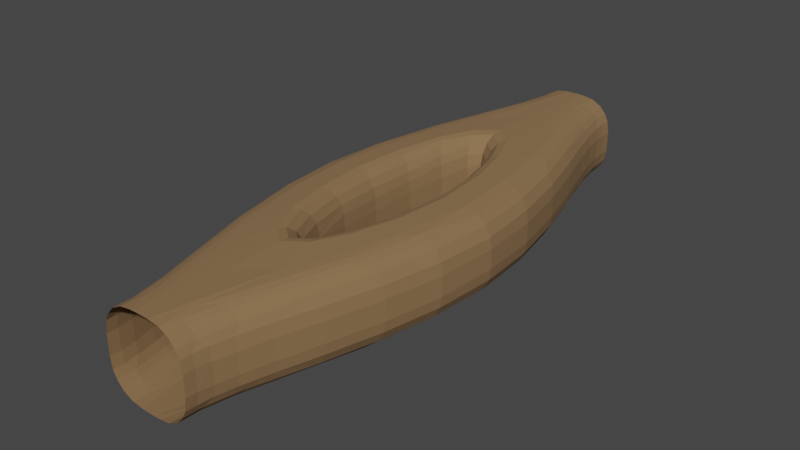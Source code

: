 # Source: split.blend  (saved by Blender 2.93.21; exported with 4.5.12 LTS)
import bpy
from mathutils import Matrix  # noqa: F401  (used for matrix-valued properties, if any)

bpy.ops.wm.read_factory_settings(use_empty=True)
scene = bpy.context.scene
scene.name = 'Scene'

# ---- materials (node trees are filled in below, after node groups)
mat_material = bpy.data.materials.new('Material')
mat_material.use_transparent_shadow = False

# ---- material node trees
mat_material.use_nodes = True; mat_material.node_tree.nodes.clear()
_N = mat_material.node_tree.nodes; _L = mat_material.node_tree.links
n0 = _N.new('ShaderNodeBsdfPrincipled'); n0.name = 'Principled BSDF'; n0.location = (10, 300)
n0.distribution = 'GGX'
n0.subsurface_method = 'BURLEY'
n0.inputs[0].default_value = (0.2502, 0.147, 0.06663, 1.0)
n0.inputs[2].default_value = 1.0
n0.inputs[3].default_value = 1.45
n0.inputs[27].default_value = (0.0, 0.0, 0.0, 1.0)
n0.inputs[28].default_value = 1.0
n1 = _N.new('ShaderNodeOutputMaterial'); n1.name = 'Material Output'; n1.location = (300, 300)
_L.new(n0.outputs[0], n1.inputs[0])
n1.is_active_output = True

# ---- world
world_world = bpy.data.worlds.new('World'); scene.world = world_world
world_world.use_nodes = True; world_world.node_tree.nodes.clear()
_N = world_world.node_tree.nodes; _L = world_world.node_tree.links
n0 = _N.new('ShaderNodeOutputWorld'); n0.name = 'World Output'; n0.location = (300, 300)
n1 = _N.new('ShaderNodeBackground'); n1.name = 'Background'; n1.location = (10, 300)
n1.inputs[0].default_value = (0.05088, 0.05088, 0.05088, 1.0)
_L.new(n1.outputs[0], n0.inputs[0])
n0.is_active_output = True
world_world.color = (0.05088, 0.05088, 0.05088)
world_world.use_sun_shadow = False
world_world.sun_shadow_jitter_overblur = 0.0

# ---- meshes
me_plane = bpy.data.meshes.new('Plane')
me_plane.from_pydata([(-3.049, -5.071, -31.28), (-5.049, -3.071, -31.28), (-3.0, -5.03, -36.76), (-5.0, -3.03, -36.76), (3.049, -5.071, -31.28), (0.0, -5.071, -31.28), (5.049, -3.071, -31.28), (3.0, -5.03, -36.76), (5.0, -3.03, -36.76), (0.0, -5.03, -36.76), (0.0, -5.784, -27.02), (0.0, -3.802, -23.91), (0.0, -1.225, -23.66), (-3.049, 5.071, -31.28), (-5.049, 3.071, -31.28), (-5.049, 0.0, -31.28), (-3.0, 5.03, -36.76), (-5.0, 3.03, -36.76), (-5.0, 0.0, -36.76), (3.049, 5.071, -31.28), (0.0, 5.071, -31.28), (5.049, 3.071, -31.28), (5.049, 0.0, -31.28), (3.0, 5.03, -36.76), (5.0, 3.03, -36.76), (0.0, 5.03, -36.76), (5.0, 0.0, -36.76), (0.0, 5.784, -27.02), (0.0, 3.802, -23.91), (0.0, 1.225, -23.66), (0.0, 0.0, -23.85), (-3.049, -5.071, 31.28), (-5.049, -3.071, 31.28), (-3.0, -5.03, 36.76), (-5.0, -3.03, 36.76), (-15.85, -2.9, 0.0), (-13.85, -4.9, 0.0), (-10.85, -4.9, 0.0), (-8.905, -4.957, 0.0), (-6.353, -1.425, 0.0), (-6.748, -3.691, 0.0), (3.049, -5.071, 31.28), (0.0, -5.071, 31.28), (5.049, -3.071, 31.28), (3.0, -5.03, 36.76), (5.0, -3.03, 36.76), (0.0, -5.03, 36.76), (15.85, -2.9, 0.0), (13.85, -4.9, 0.0), (10.85, -4.9, 0.0), (0.0, -5.784, 27.02), (8.905, -4.957, 0.0), (6.353, -1.425, 0.0), (6.748, -3.691, 0.0), (0.0, -3.802, 23.91), (0.0, -1.225, 23.66), (-3.049, 5.071, 31.28), (-5.049, 3.071, 31.28), (-5.049, 0.0, 31.28), (-3.0, 5.03, 36.76), (-5.0, 3.03, 36.76), (-15.82, 0.0, 0.0), (-15.85, 2.9, 0.0), (-13.85, 4.9, 0.0), (-5.0, 0.0, 36.76), (-10.85, 4.9, 0.0), (-8.905, 4.957, 0.0), (-6.349, 0.0, 0.0), (-6.353, 1.425, 0.0), (-6.748, 3.691, 0.0), (3.049, 5.071, 31.28), (0.0, 5.071, 31.28), (5.049, 3.071, 31.28), (5.049, 0.0, 31.28), (3.0, 5.03, 36.76), (5.0, 3.03, 36.76), (0.0, 5.03, 36.76), (15.82, 0.0, 0.0), (15.85, 2.9, 0.0), (13.85, 4.9, 0.0), (5.0, 0.0, 36.76), (10.85, 4.9, 0.0), (0.0, 5.784, 27.02), (8.905, 4.957, 0.0), (6.349, 0.0, 0.0), (6.353, 1.425, 0.0), (6.748, 3.691, 0.0), (0.0, 3.802, 23.91), (0.0, 1.225, 23.66), (0.0, 0.0, 23.85)], [], [(1, 0, 2, 3), (1, 15, 61, 35), (0, 5, 9, 2), (5, 0, 36, 37), (0, 1, 35, 36), (15, 1, 3, 18), (5, 37, 38, 10), (38, 40, 11, 10), (11, 40, 39, 12), (12, 39, 67, 30), (6, 8, 7, 4), (6, 47, 77, 22), (4, 7, 9, 5), (5, 49, 48, 4), (4, 48, 47, 6), (22, 26, 8, 6), (5, 10, 51, 49), (51, 10, 11, 53), (11, 12, 52, 53), (12, 30, 84, 52), (14, 17, 16, 13), (14, 62, 61, 15), (13, 16, 25, 20), (20, 65, 63, 13), (13, 63, 62, 14), (15, 18, 17, 14), (20, 27, 66, 65), (66, 27, 28, 69), (28, 29, 68, 69), (29, 30, 67, 68), (21, 19, 23, 24), (21, 22, 77, 78), (19, 20, 25, 23), (20, 19, 79, 81), (19, 21, 78, 79), (22, 21, 24, 26), (20, 81, 83, 27), (83, 86, 28, 27), (28, 86, 85, 29), (29, 85, 84, 30), (32, 34, 33, 31), (32, 35, 61, 58), (31, 33, 46, 42), (42, 37, 36, 31), (31, 36, 35, 32), (58, 64, 34, 32), (42, 50, 38, 37), (38, 50, 54, 40), (54, 55, 39, 40), (55, 89, 67, 39), (43, 41, 44, 45), (43, 73, 77, 47), (41, 42, 46, 44), (42, 41, 48, 49), (41, 43, 47, 48), (73, 43, 45, 80), (42, 49, 51, 50), (51, 53, 54, 50), (54, 53, 52, 55), (55, 52, 84, 89), (57, 56, 59, 60), (57, 58, 61, 62), (56, 71, 76, 59), (71, 56, 63, 65), (56, 57, 62, 63), (58, 57, 60, 64), (71, 65, 66, 82), (66, 69, 87, 82), (87, 69, 68, 88), (88, 68, 67, 89), (72, 75, 74, 70), (72, 78, 77, 73), (70, 74, 76, 71), (71, 81, 79, 70), (70, 79, 78, 72), (73, 80, 75, 72), (71, 82, 83, 81), (83, 82, 87, 86), (87, 88, 85, 86), (88, 89, 84, 85)])
_uv = me_plane.uv_layers.new(name='UVMap')
_uv.uv.foreach_set('vector', [0.0, 0.0, 0.0, 0.0, 0.0, 0.0, 0.0, 0.0, 0.0, 0.0, 0.0, 0.0, 0.0, 0.0, 0.0, 0.0, 0.0, 0.0, 0.0, 0.0, 0.0, 0.0, 0.0, 0.0, 0.0, 0.0, 0.0, 0.0, 0.0, 0.0, 0.0, 0.0, 0.0, 0.0, 0.0, 0.0, 0.0, 0.0, 0.0, 0.0, 0.0, 0.0, 0.0, 0.0, 0.0, 0.0, 0.0, 0.0, 0.0, 0.0, 0.0, 0.0, 0.0, 0.0, 0.0, 0.0, 0.0, 0.0, 0.0, 0.0, 0.0, 0.0, 0.0, 0.0, 0.0, 0.0, 0.0, 0.0, 0.0, 0.0, 0.0, 0.0, 0.0, 0.0, 0.0, 0.0, 0.0, 0.0, 0.0, 0.0, 0.0, 0.0, 0.0, 0.0, 0.0, 0.0, 0.0, 0.0, 0.0, 0.0, 0.0, 0.0, 0.0, 0.0, 0.0, 0.0, 0.0, 0.0, 0.0, 0.0, 0.0, 0.0, 0.0, 0.0, 0.0, 0.0, 0.0, 0.0, 0.0, 0.0, 0.0, 0.0, 0.0, 0.0, 0.0, 0.0, 0.0, 0.0, 0.0, 0.0, 0.0, 0.0, 0.0, 0.0, 0.0, 0.0, 0.0, 0.0, 0.0, 0.0, 0.0, 0.0, 0.0, 0.0, 0.0, 0.0, 0.0, 0.0, 0.0, 0.0, 0.0, 0.0, 0.0, 0.0, 0.0, 0.0, 0.0, 0.0, 0.0, 0.0, 0.0, 0.0, 0.0, 0.0, 0.0, 0.0, 0.0, 0.0, 0.0, 0.0, 0.0, 0.0, 0.0, 0.0, 0.0, 0.0, 0.0, 0.0, 0.0, 0.0, 0.0, 0.0, 0.0, 0.0, 0.0, 0.0, 0.0, 0.0, 0.0, 0.0, 0.0, 0.0, 0.0, 0.0, 0.0, 0.0, 0.0, 0.0, 0.0, 0.0, 0.0, 0.0, 0.0, 0.0, 0.0, 0.0, 0.0, 0.0, 0.0, 0.0, 0.0, 0.0, 0.0, 0.0, 0.0, 0.0, 0.0, 0.0, 0.0, 0.0, 0.0, 0.0, 0.0, 0.0, 0.0, 0.0, 0.0, 0.0, 0.0, 0.0, 0.0, 0.0, 0.0, 0.0, 0.0, 0.0, 0.0, 0.0, 0.0, 0.0, 0.0, 0.0, 0.0, 0.0, 0.0, 0.0, 0.0, 0.0, 0.0, 0.0, 0.0, 0.0, 0.0, 0.0, 0.0, 0.0, 0.0, 0.0, 0.0, 0.0, 0.0, 0.0, 0.0, 0.0, 0.0, 0.0, 0.0, 0.0, 0.0, 0.0, 0.0, 0.0, 0.0, 0.0, 0.0, 0.0, 0.0, 0.0, 0.0, 0.0, 0.0, 0.0, 0.0, 0.0, 0.0, 0.0, 0.0, 0.0, 0.0, 0.0, 0.0, 0.0, 0.0, 0.0, 0.0, 0.0, 0.0, 0.0, 0.0, 0.0, 0.0, 0.0, 0.0, 0.0, 0.0, 0.0, 0.0, 0.0, 0.0, 0.0, 0.0, 0.0, 0.0, 0.0, 0.0, 0.0, 0.0, 0.0, 0.0, 0.0, 0.0, 0.0, 0.0, 0.0, 0.0, 0.0, 0.0, 0.0, 0.0, 0.0, 0.0, 0.0, 0.0, 0.0, 0.0, 0.0, 0.0, 0.0, 0.0, 0.0, 0.0, 0.0, 0.0, 0.0, 0.0, 0.0, 0.0, 0.0, 0.0, 0.0, 0.0, 0.0, 0.0, 0.0, 0.0, 0.0, 0.0, 0.0, 0.0, 0.0, 0.0, 0.0, 0.0, 0.0, 0.0, 0.0, 0.0, 0.0, 0.0, 0.0, 0.0, 0.0, 0.0, 0.0, 0.0, 0.0, 0.0, 0.0, 0.0, 0.0, 0.0, 0.0, 0.0, 0.0, 0.0, 0.0, 0.0, 0.0, 0.0, 0.0, 0.0, 0.0, 0.0, 0.0, 0.0, 0.0, 0.0, 0.0, 0.0, 0.0, 0.0, 0.0, 0.0, 0.0, 0.0, 0.0, 0.0, 0.0, 0.0, 0.0, 0.0, 0.0, 0.0, 0.0, 0.0, 0.0, 0.0, 0.0, 0.0, 0.0, 0.0, 0.0, 0.0, 0.0, 0.0, 0.0, 0.0, 0.0, 0.0, 0.0, 0.0, 0.0, 0.0, 0.0, 0.0, 0.0, 0.0, 0.0, 0.0, 0.0, 0.0, 0.0, 0.0, 0.0, 0.0, 0.0, 0.0, 0.0, 0.0, 0.0, 0.0, 0.0, 0.0, 0.0, 0.0, 0.0, 0.0, 0.0, 0.0, 0.0, 0.0, 0.0, 0.0, 0.0, 0.0, 0.0, 0.0, 0.0, 0.0, 0.0, 0.0, 0.0, 0.0, 0.0, 0.0, 0.0, 0.0, 0.0, 0.0, 0.0, 0.0, 0.0, 0.0, 0.0, 0.0, 0.0, 0.0, 0.0, 0.0, 0.0, 0.0, 0.0, 0.0, 0.0, 0.0, 0.0, 0.0, 0.0, 0.0, 0.0, 0.0, 0.0, 0.0, 0.0, 0.0, 0.0, 0.0, 0.0, 0.0, 0.0, 0.0, 0.0, 0.0, 0.0, 0.0, 0.0, 0.0, 0.0, 0.0, 0.0, 0.0, 0.0, 0.0, 0.0, 0.0, 0.0, 0.0, 0.0, 0.0, 0.0, 0.0, 0.0, 0.0, 0.0, 0.0, 0.0, 0.0, 0.0, 0.0, 0.0, 0.0, 0.0, 0.0, 0.0, 0.0, 0.0, 0.0, 0.0, 0.0, 0.0, 0.0, 0.0, 0.0, 0.0, 0.0, 0.0, 0.0, 0.0, 0.0, 0.0, 0.0, 0.0, 0.0, 0.0, 0.0, 0.0, 0.0, 0.0, 0.0, 0.0, 0.0, 0.0, 0.0, 0.0, 0.0, 0.0, 0.0, 0.0, 0.0, 0.0, 0.0, 0.0, 0.0, 0.0, 0.0, 0.0, 0.0, 0.0, 0.0, 0.0, 0.0, 0.0, 0.0, 0.0, 0.0, 0.0, 0.0, 0.0, 0.0, 0.0, 0.0, 0.0, 0.0, 0.0, 0.0, 0.0, 0.0, 0.0, 0.0, 0.0, 0.0, 0.0, 0.0, 0.0, 0.0, 0.0, 0.0, 0.0, 0.0, 0.0, 0.0, 0.0, 0.0, 0.0, 0.0, 0.0, 0.0, 0.0, 0.0, 0.0, 0.0, 0.0, 0.0, 0.0, 0.0, 0.0, 0.0, 0.0, 0.0, 0.0, 0.0, 0.0, 0.0, 0.0, 0.0, 0.0, 0.0, 0.0, 0.0, 0.0])
me_plane.materials.append(mat_material)
me_plane.use_remesh_fix_poles = True
me_plane.use_remesh_preserve_attributes = False
me_plane.update()

# ---- objects
ob_plane = bpy.data.objects.new('Plane', me_plane)

# ---- transforms, parenting, visibility, modifiers, constraints
ob_plane.location = (0.0, 37.17, 0.0)
ob_plane.rotation_euler = (1.571, 0.0, 0.0)
_m = ob_plane.modifiers.new('Subdivision', 'SUBSURF')
_m.levels = 3
_m = ob_plane.modifiers.new('Displace', 'DISPLACE')
_m.strength = -1.0
_m = ob_plane.modifiers.new('Decimate', 'DECIMATE')
_m.ratio = 0.3885
_m.use_collapse_triangulate = True

# ---- collection membership
scene.collection.objects.link(ob_plane)

# ---- scene / render settings (as saved in the file)
scene.frame_start = 1; scene.frame_end = 250; scene.frame_set(72)
scene.render.engine = 'BLENDER_EEVEE_NEXT'
scene.cycles.use_denoising = False
scene.cycles.samples = 128
scene.cycles.sampling_pattern = 'TABULATED_SOBOL'
scene.cycles.use_adaptive_sampling = False
scene.cycles.use_light_tree = False
scene.view_settings.view_transform = 'Filmic'
bpy.context.view_layer.update()

# ---- added for rendering (the .blend has no active camera and no usable light): camera, sun
cam_auto = bpy.data.cameras.new('AutoCamera')
cam_auto.lens = 50.0
cam_auto.sensor_width = 36.0
cam_auto.clip_end = 1273.67
ob_auto_camera = bpy.data.objects.new('AutoCamera', cam_auto)
scene.collection.objects.link(ob_auto_camera)
ob_auto_camera.location = (72.4421, -49.9189, 58.0385)
ob_auto_camera.rotation_euler = (1.09748, -7.21219e-08, 0.694738)
scene.camera = ob_auto_camera
light_auto_sun = bpy.data.lights.new('AutoSun', 'SUN')
light_auto_sun.energy = 3.0
light_auto_sun.angle = 0.0523599
ob_auto_sun = bpy.data.objects.new('AutoSun', light_auto_sun)
scene.collection.objects.link(ob_auto_sun)
ob_auto_sun.rotation_euler = (0.872665, 0.174533, 0.523599)
bpy.context.view_layer.update()
